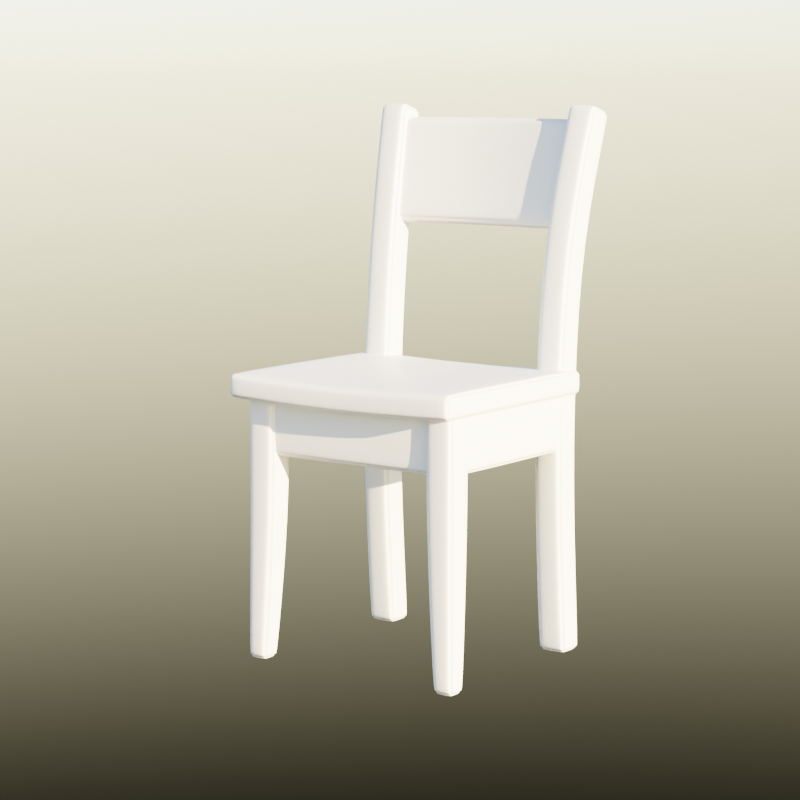 # Source: clear_ver7.blend  (saved by Blender 3.4.6; exported with 4.5.12 LTS)
import bpy
from mathutils import Matrix  # noqa: F401  (used for matrix-valued properties, if any)

bpy.ops.wm.read_factory_settings(use_empty=True)
scene = bpy.context.scene
scene.name = '씬'

# ---- collections
col_collection = bpy.data.collections.new('Collection'); scene.collection.children.link(col_collection)

# ---- materials (node trees are filled in below, after node groups)
mat_x = bpy.data.materials.new('매테리얼')

# ---- material node trees
mat_x.use_nodes = True; mat_x.node_tree.nodes.clear()
_N = mat_x.node_tree.nodes; _L = mat_x.node_tree.links
n0 = _N.new('ShaderNodeBsdfPrincipled'); n0.name = '프린시플드 BSDF'; n0.location = (10, 300)
n0.distribution = 'GGX'
n0.subsurface_method = 'RANDOM_WALK_SKIN'
n0.inputs[3].default_value = 1.45
n0.inputs[27].default_value = (0.0, 0.0, 0.0, 1.0)
n0.inputs[28].default_value = 1.0
n1 = _N.new('ShaderNodeOutputMaterial'); n1.name = '매테리얼 출력'; n1.location = (300, 300)
_L.new(n0.outputs[0], n1.inputs[0])
n1.is_active_output = True

# ---- world
world_world = bpy.data.worlds.new('World'); scene.world = world_world
world_world.use_nodes = True; world_world.node_tree.nodes.clear()
_N = world_world.node_tree.nodes; _L = world_world.node_tree.links
n0 = _N.new('ShaderNodeOutputWorld'); n0.name = 'World Output'; n0.location = (300, 300)
n1 = _N.new('ShaderNodeBackground'); n1.name = 'Background'; n1.location = (10, 300)
n1.inputs[1].default_value = 0.5
n2 = _N.new('ShaderNodeTexSky'); n2.name = '하늘 텍스처'; n2.location = (-190, 271)
n3 = _N.new('ShaderNodeTexSky'); n3.name = '하늘 텍스처.001'; n3.location = (-190, 271)
n3.sun_intensity = 0.5
n3.sun_rotation = 1.745
n3.altitude = 1000.0
_L.new(n1.outputs[0], n0.inputs[0])
_L.new(n3.outputs[0], n1.inputs[0])
n0.is_active_output = True
world_world.color = (0.05088, 0.05088, 0.05088)
world_world.use_sun_shadow = False
world_world.sun_shadow_jitter_overblur = 0.0

# ---- cameras
cam_x = bpy.data.cameras.new('카메라')
cam_x.lens = 100.0

# ---- meshes
me_x = bpy.data.meshes.new('큐브')
me_x.from_pydata([(-0.2668, -0.2297, 0.5194), (-0.2669, -0.2297, 0.5745), (-0.2668, 0.2297, 0.5194), (-0.2669, 0.2297, 0.5745), (0.0, 0.2421, 0.8533), (0.0, 0.2804, 0.8407), (0.0, 0.2897, 1.067), (0.0, 0.3281, 1.055), (-0.2522, -0.1961, -0.006091), (-0.2488, -0.1928, 0.5471), (-0.2522, -0.1485, -0.006052), (-0.2488, -0.1287, 0.5471), (-0.2018, -0.1961, -0.00605), (-0.1809, -0.1928, 0.5471), (-0.2018, -0.1485, -0.006009), (-0.1809, -0.1287, 0.5471), (-0.2488, 0.1995, -0.006041), (-0.2485, 0.1768, 0.5482), (-0.2488, 0.2637, -0.006121), (-0.2485, 0.2404, 0.5483), (-0.1809, 0.1995, -0.006041), (-0.1812, 0.1768, 0.5482), (-0.1809, 0.2637, -0.006121), (-0.1812, 0.2404, 0.5483), (-0.2658, 0.2655, 1.093), (-0.2654, 0.3275, 1.075), (-0.198, 0.2657, 1.095), (-0.1976, 0.3276, 1.077), (-0.2265, 0.2599, 0.8394), (-0.2269, 0.221, 0.852), (-0.234, 0.3077, 1.054), (-0.2344, 0.2688, 1.066), (0.0, 0.2294, 0.5097), (0.0, 0.2294, 0.5643), (0.0, -0.2294, 0.5097), (0.0, -0.2294, 0.5643), (-0.2485, -0.1926, 0.2954), (-0.2485, -0.1289, 0.2955), (-0.1812, -0.1289, 0.2955), (-0.1812, -0.1926, 0.2955), (-0.2485, 0.1768, 0.2955), (-0.2485, 0.2404, 0.2954), (-0.1812, 0.2404, 0.2954), (-0.1812, 0.1768, 0.2955), (-0.1812, 0.2624, 0.8187), (-0.1812, 0.1989, 0.8245), (-0.2486, 0.199, 0.8246), (-0.2485, 0.2624, 0.8188), (0.2181, -0.1835, 0.4073), (0.2181, -0.1835, 0.5396), (0.2181, -0.1397, 0.4073), (0.2181, -0.1397, 0.5396), (0.2181, 0.1812, 0.4073), (0.2181, 0.1812, 0.5396), (0.2181, 0.2251, 0.4073), (0.2181, 0.2251, 0.5396), (0.1961, 0.2089, 0.4073), (0.1961, 0.2089, 0.5396), (0.2425, 0.2089, 0.4073), (0.2425, 0.2089, 0.5396), (0.1961, -0.1627, 0.4073), (0.1961, -0.1627, 0.5396), (0.2425, -0.1627, 0.4073), (0.2425, -0.1627, 0.5396), (0.0, -0.1399, 0.4076), (0.0, -0.1399, 0.5393), (0.0, -0.1833, 0.4076), (0.0, -0.1833, 0.5393), (0.0, 0.2248, 0.4076), (0.0, 0.2248, 0.5393), (0.0, 0.1815, 0.4076), (0.0, 0.1815, 0.5393)], [], [(0, 1, 3, 2), (30, 31, 6, 7), (34, 35, 1, 0), (33, 3, 1, 35), (36, 9, 11, 37), (37, 11, 15, 38), (38, 15, 13, 39), (39, 13, 9, 36), (10, 14, 12, 8), (15, 11, 9, 13), (40, 17, 19, 41), (41, 19, 23, 42), (42, 23, 21, 43), (43, 21, 17, 40), (18, 22, 20, 16), (45, 44, 27, 26), (27, 25, 24, 26), (47, 46, 24, 25), (46, 45, 26, 24), (44, 47, 25, 27), (28, 29, 31, 30), (5, 4, 29, 28), (6, 31, 29, 4), (30, 7, 5, 28), (2, 32, 34, 0), (2, 3, 33, 32), (12, 39, 36, 8), (14, 38, 39, 12), (10, 37, 38, 14), (8, 36, 37, 10), (20, 43, 40, 16), (22, 42, 43, 20), (18, 41, 42, 22), (16, 40, 41, 18), (23, 19, 47, 44), (17, 21, 45, 46), (19, 17, 46, 47), (21, 23, 44, 45), (64, 65, 51, 50), (50, 51, 49, 48), (64, 50, 48, 66), (68, 69, 55, 54), (54, 55, 53, 52), (68, 54, 52, 70), (56, 57, 59, 58), (58, 59, 63, 62), (62, 63, 61, 60), (60, 61, 57, 56), (58, 62, 60, 56), (63, 59, 57, 61), (51, 65, 67, 49), (48, 49, 67, 66), (55, 69, 71, 53), (52, 53, 71, 70)])
me_x.polygons.foreach_set('use_smooth', [True] * 54)
_uv = me_x.uv_layers.new(name='UV 맵')
_uv.uv.foreach_set('vector', [0.375, 0.0, 0.625, 0.0, 0.625, 0.25, 0.375, 0.25, 0.375, 0.25, 0.625, 0.25, 0.625, 0.375, 0.375, 0.375, 0.375, 0.875, 0.625, 0.875, 0.625, 1.0, 0.375, 1.0, 0.75, 0.5, 0.875, 0.5, 0.875, 0.75, 0.75, 0.75, 0.5, 0.0, 0.625, 0.0, 0.625, 0.25, 0.5, 0.25, 0.5, 0.25, 0.625, 0.25, 0.625, 0.5, 0.5, 0.5, 0.5, 0.5, 0.625, 0.5, 0.625, 0.75, 0.5, 0.75, 0.5, 0.75, 0.625, 0.75, 0.625, 1.0, 0.5, 1.0, 0.125, 0.5, 0.375, 0.5, 0.375, 0.75, 0.125, 0.75, 0.625, 0.5, 0.875, 0.5, 0.875, 0.75, 0.625, 0.75, 0.5, 0.0, 0.625, 0.0, 0.625, 0.25, 0.5, 0.25, 0.5, 0.25, 0.625, 0.25, 0.625, 0.5, 0.5, 0.5, 0.5, 0.5, 0.625, 0.5, 0.625, 0.75, 0.5, 0.75, 0.5, 0.75, 0.625, 0.75, 0.625, 1.0, 0.5, 1.0, 0.125, 0.5, 0.375, 0.5, 0.375, 0.75, 0.125, 0.75, 0.625, 0.75, 0.625, 0.5, 0.625, 0.5, 0.625, 0.75, 0.625, 0.5, 0.875, 0.5, 0.875, 0.75, 0.625, 0.75, 0.625, 0.25, 0.625, 0.0, 0.625, 0.0, 0.625, 0.25, 0.625, 1.0, 0.625, 0.75, 0.625, 0.75, 0.625, 1.0, 0.625, 0.5, 0.625, 0.25, 0.625, 0.25, 0.625, 0.5, 0.375, 0.0, 0.625, 0.0, 0.625, 0.25, 0.375, 0.25, 0.375, 0.875, 0.625, 0.875, 0.625, 1.0, 0.375, 1.0, 0.75, 0.5, 0.875, 0.5, 0.875, 0.75, 0.75, 0.75, 0.125, 0.5, 0.25, 0.5, 0.25, 0.75, 0.125, 0.75, 0.125, 0.5, 0.25, 0.5, 0.25, 0.75, 0.125, 0.75, 0.375, 0.25, 0.625, 0.25, 0.625, 0.375, 0.375, 0.375, 0.375, 0.75, 0.5, 0.75, 0.5, 1.0, 0.375, 1.0, 0.375, 0.5, 0.5, 0.5, 0.5, 0.75, 0.375, 0.75, 0.375, 0.25, 0.5, 0.25, 0.5, 0.5, 0.375, 0.5, 0.375, 0.0, 0.5, 0.0, 0.5, 0.25, 0.375, 0.25, 0.375, 0.75, 0.5, 0.75, 0.5, 1.0, 0.375, 1.0, 0.375, 0.5, 0.5, 0.5, 0.5, 0.75, 0.375, 0.75, 0.375, 0.25, 0.5, 0.25, 0.5, 0.5, 0.375, 0.5, 0.375, 0.0, 0.5, 0.0, 0.5, 0.25, 0.375, 0.25, 0.625, 0.5, 0.625, 0.25, 0.625, 0.25, 0.625, 0.5, 0.625, 1.0, 0.625, 0.75, 0.625, 0.75, 0.625, 1.0, 0.625, 0.25, 0.625, 0.0, 0.625, 0.0, 0.625, 0.25, 0.625, 0.75, 0.625, 0.5, 0.625, 0.5, 0.625, 0.75, 0.375, 0.375, 0.625, 0.375, 0.625, 0.5, 0.375, 0.5, 0.375, 0.5, 0.625, 0.5, 0.625, 0.75, 0.375, 0.75, 0.25, 0.5, 0.375, 0.5, 0.375, 0.75, 0.25, 0.75, 0.375, 0.375, 0.625, 0.375, 0.625, 0.5, 0.375, 0.5, 0.375, 0.5, 0.625, 0.5, 0.625, 0.75, 0.375, 0.75, 0.25, 0.5, 0.375, 0.5, 0.375, 0.75, 0.25, 0.75, 0.375, 0.0, 0.625, 0.0, 0.625, 0.25, 0.375, 0.25, 0.375, 0.25, 0.625, 0.25, 0.625, 0.5, 0.375, 0.5, 0.375, 0.5, 0.625, 0.5, 0.625, 0.75, 0.375, 0.75, 0.375, 0.75, 0.625, 0.75, 0.625, 1.0, 0.375, 1.0, 0.125, 0.5, 0.375, 0.5, 0.375, 0.75, 0.125, 0.75, 0.625, 0.5, 0.875, 0.5, 0.875, 0.75, 0.625, 0.75, 0.625, 0.5, 0.75, 0.5, 0.75, 0.75, 0.625, 0.75, 0.375, 0.75, 0.625, 0.75, 0.625, 0.875, 0.375, 0.875, 0.625, 0.5, 0.75, 0.5, 0.75, 0.75, 0.625, 0.75, 0.375, 0.75, 0.625, 0.75, 0.625, 0.875, 0.375, 0.875])
me_x.materials.append(mat_x)
me_x.update()

# ---- objects
ob_x = bpy.data.objects.new('큐브', me_x)
ob_x_1 = bpy.data.objects.new('카메라', cam_x)

# ---- transforms, parenting, visibility, modifiers, constraints
ob_x.location = (0.0, 0.0, 0.0)
_m = ob_x.modifiers.new('베벨', 'BEVEL')
_m.width = 0.01
_m.width_pct = 0.01
_m.segments = 4
_m.profile = 0.1
_m = ob_x.modifiers.new('미러', 'MIRROR')
_m.use_clip = True
_m = ob_x.modifiers.new('섭디비젼', 'SUBSURF')
ob_x_1.location = (2.579, -3.479, 1.146)
ob_x_1.rotation_euler = (1.426, 9.319e-10, 0.6405)

# ---- collection membership
col_collection.objects.link(ob_x)
col_collection.objects.link(ob_x_1)

# ---- scene / render settings (as saved in the file)
scene.camera = ob_x_1
scene.frame_start = 1; scene.frame_end = 250; scene.frame_set(1)
scene.render.engine = 'CYCLES'
scene.render.resolution_y = 1920
scene.cycles.samples = 256
scene.cycles.sampling_pattern = 'TABULATED_SOBOL'
scene.cycles.use_light_tree = False
scene.cycles.transparent_max_bounces = 16
scene.view_settings.view_transform = 'Filmic'
bpy.context.view_layer.update()
